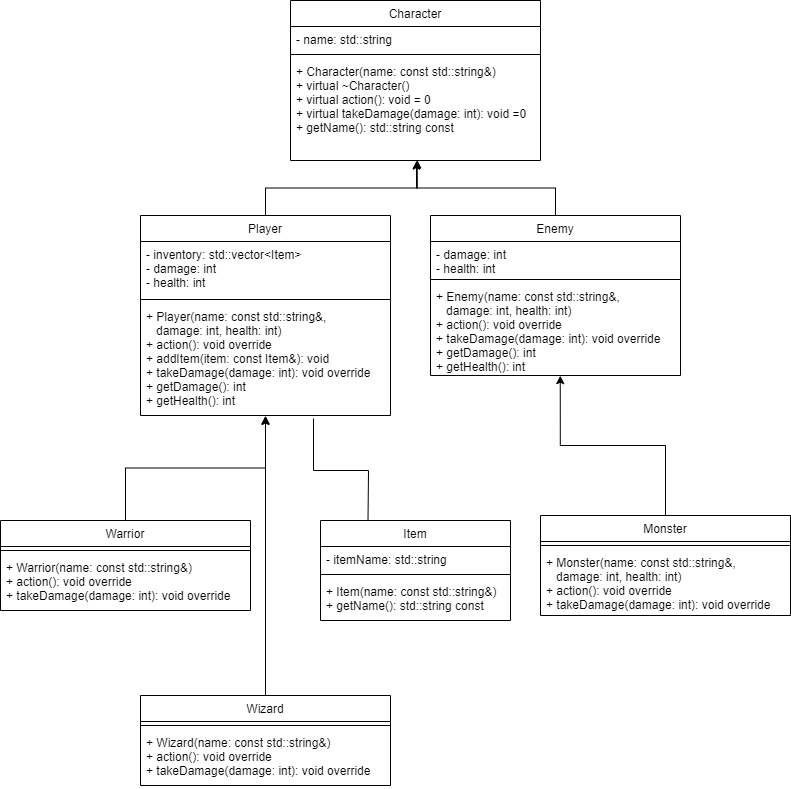

The diagram above was exported from draw.io. Its source (the exported page's mxGraphModel, read from the mxfile embedded in the PNG):
<mxGraphModel dx="1877" dy="565" grid="1" gridSize="10" guides="1" tooltips="1" connect="1" arrows="1" fold="1" page="1" pageScale="1" pageWidth="827" pageHeight="1169" math="0" shadow="0">
  <root>
    <mxCell id="WIyWlLk6GJQsqaUBKTNV-0" />
    <mxCell id="WIyWlLk6GJQsqaUBKTNV-1" parent="WIyWlLk6GJQsqaUBKTNV-0" />
    <mxCell id="Qo61b1mv5XPl-_60b-Pm-12" value="Character" style="swimlane;fontStyle=0;align=center;verticalAlign=top;childLayout=stackLayout;horizontal=1;startSize=26;horizontalStack=0;resizeParent=1;resizeLast=0;collapsible=1;marginBottom=0;rounded=0;shadow=0;strokeWidth=1;" parent="WIyWlLk6GJQsqaUBKTNV-1" vertex="1">
      <mxGeometry x="-518" y="150" width="250" height="160" as="geometry">
        <mxRectangle x="340" y="380" width="170" height="26" as="alternateBounds" />
      </mxGeometry>
    </mxCell>
    <mxCell id="Qo61b1mv5XPl-_60b-Pm-13" value="- name: std::string " style="text;align=left;verticalAlign=top;spacingLeft=4;spacingRight=4;overflow=hidden;rotatable=0;points=[[0,0.5],[1,0.5]];portConstraint=eastwest;" parent="Qo61b1mv5XPl-_60b-Pm-12" vertex="1">
      <mxGeometry y="26" width="250" height="24" as="geometry" />
    </mxCell>
    <mxCell id="Qo61b1mv5XPl-_60b-Pm-14" value="" style="line;html=1;strokeWidth=1;align=left;verticalAlign=middle;spacingTop=-1;spacingLeft=3;spacingRight=3;rotatable=0;labelPosition=right;points=[];portConstraint=eastwest;" parent="Qo61b1mv5XPl-_60b-Pm-12" vertex="1">
      <mxGeometry y="50" width="250" height="8" as="geometry" />
    </mxCell>
    <mxCell id="Qo61b1mv5XPl-_60b-Pm-15" value="+ Character(name: const std::string&amp;) &#10;+ virtual ~Character() &#10;+ virtual action(): void = 0 &#10;+ virtual takeDamage(damage: int): void =0&#10;+ getName(): std::string const   " style="text;align=left;verticalAlign=top;spacingLeft=4;spacingRight=4;overflow=hidden;rotatable=0;points=[[0,0.5],[1,0.5]];portConstraint=eastwest;" parent="Qo61b1mv5XPl-_60b-Pm-12" vertex="1">
      <mxGeometry y="58" width="250" height="102" as="geometry" />
    </mxCell>
    <mxCell id="Qo61b1mv5XPl-_60b-Pm-37" value="Player" style="swimlane;fontStyle=0;align=center;verticalAlign=top;childLayout=stackLayout;horizontal=1;startSize=26;horizontalStack=0;resizeParent=1;resizeLast=0;collapsible=1;marginBottom=0;rounded=0;shadow=0;strokeWidth=1;" parent="WIyWlLk6GJQsqaUBKTNV-1" vertex="1">
      <mxGeometry x="-668" y="365" width="250" height="200" as="geometry">
        <mxRectangle x="340" y="380" width="170" height="26" as="alternateBounds" />
      </mxGeometry>
    </mxCell>
    <mxCell id="Qo61b1mv5XPl-_60b-Pm-38" value="- inventory: std::vector&lt;Item&gt; &#10;- damage: int &#10;- health: int " style="text;align=left;verticalAlign=top;spacingLeft=4;spacingRight=4;overflow=hidden;rotatable=0;points=[[0,0.5],[1,0.5]];portConstraint=eastwest;" parent="Qo61b1mv5XPl-_60b-Pm-37" vertex="1">
      <mxGeometry y="26" width="250" height="54" as="geometry" />
    </mxCell>
    <mxCell id="Qo61b1mv5XPl-_60b-Pm-39" value="" style="line;html=1;strokeWidth=1;align=left;verticalAlign=middle;spacingTop=-1;spacingLeft=3;spacingRight=3;rotatable=0;labelPosition=right;points=[];portConstraint=eastwest;" parent="Qo61b1mv5XPl-_60b-Pm-37" vertex="1">
      <mxGeometry y="80" width="250" height="8" as="geometry" />
    </mxCell>
    <mxCell id="Qo61b1mv5XPl-_60b-Pm-40" value="+ Player(name: const std::string&amp;, &#10;   damage: int, health: int) &#10;+ action(): void override &#10;+ addItem(item: const Item&amp;): void &#10;+ takeDamage(damage: int): void override &#10;+ getDamage(): int &#10;+ getHealth(): int " style="text;align=left;verticalAlign=top;spacingLeft=4;spacingRight=4;overflow=hidden;rotatable=0;points=[[0,0.5],[1,0.5]];portConstraint=eastwest;" parent="Qo61b1mv5XPl-_60b-Pm-37" vertex="1">
      <mxGeometry y="88" width="250" height="112" as="geometry" />
    </mxCell>
    <mxCell id="Qo61b1mv5XPl-_60b-Pm-81" style="edgeStyle=orthogonalEdgeStyle;rounded=0;orthogonalLoop=1;jettySize=auto;html=1;exitX=0.5;exitY=0;exitDx=0;exitDy=0;entryX=0.504;entryY=1.006;entryDx=0;entryDy=0;entryPerimeter=0;" parent="WIyWlLk6GJQsqaUBKTNV-1" source="Qo61b1mv5XPl-_60b-Pm-59" target="Qo61b1mv5XPl-_60b-Pm-15" edge="1">
      <mxGeometry relative="1" as="geometry">
        <mxPoint x="-388" y="315" as="targetPoint" />
      </mxGeometry>
    </mxCell>
    <mxCell id="Qo61b1mv5XPl-_60b-Pm-59" value="Enemy" style="swimlane;fontStyle=0;align=center;verticalAlign=top;childLayout=stackLayout;horizontal=1;startSize=26;horizontalStack=0;resizeParent=1;resizeLast=0;collapsible=1;marginBottom=0;rounded=0;shadow=0;strokeWidth=1;" parent="WIyWlLk6GJQsqaUBKTNV-1" vertex="1">
      <mxGeometry x="-378" y="365" width="250" height="160" as="geometry">
        <mxRectangle x="340" y="380" width="170" height="26" as="alternateBounds" />
      </mxGeometry>
    </mxCell>
    <mxCell id="Qo61b1mv5XPl-_60b-Pm-60" value="- damage: int &#10;- health: int " style="text;align=left;verticalAlign=top;spacingLeft=4;spacingRight=4;overflow=hidden;rotatable=0;points=[[0,0.5],[1,0.5]];portConstraint=eastwest;" parent="Qo61b1mv5XPl-_60b-Pm-59" vertex="1">
      <mxGeometry y="26" width="250" height="34" as="geometry" />
    </mxCell>
    <mxCell id="Qo61b1mv5XPl-_60b-Pm-61" value="" style="line;html=1;strokeWidth=1;align=left;verticalAlign=middle;spacingTop=-1;spacingLeft=3;spacingRight=3;rotatable=0;labelPosition=right;points=[];portConstraint=eastwest;" parent="Qo61b1mv5XPl-_60b-Pm-59" vertex="1">
      <mxGeometry y="60" width="250" height="8" as="geometry" />
    </mxCell>
    <mxCell id="Qo61b1mv5XPl-_60b-Pm-62" value="+ Enemy(name: const std::string&amp;, &#10;   damage: int, health: int) &#10;+ action(): void override &#10;+ takeDamage(damage: int): void override &#10;+ getDamage(): int &#10;+ getHealth(): int   " style="text;align=left;verticalAlign=top;spacingLeft=4;spacingRight=4;overflow=hidden;rotatable=0;points=[[0,0.5],[1,0.5]];portConstraint=eastwest;" parent="Qo61b1mv5XPl-_60b-Pm-59" vertex="1">
      <mxGeometry y="68" width="250" height="92" as="geometry" />
    </mxCell>
    <mxCell id="Qo61b1mv5XPl-_60b-Pm-63" value="Warrior" style="swimlane;fontStyle=0;align=center;verticalAlign=top;childLayout=stackLayout;horizontal=1;startSize=26;horizontalStack=0;resizeParent=1;resizeLast=0;collapsible=1;marginBottom=0;rounded=0;shadow=0;strokeWidth=1;" parent="WIyWlLk6GJQsqaUBKTNV-1" vertex="1">
      <mxGeometry x="-808" y="670" width="250" height="90" as="geometry">
        <mxRectangle x="340" y="380" width="170" height="26" as="alternateBounds" />
      </mxGeometry>
    </mxCell>
    <mxCell id="Qo61b1mv5XPl-_60b-Pm-65" value="" style="line;html=1;strokeWidth=1;align=left;verticalAlign=middle;spacingTop=-1;spacingLeft=3;spacingRight=3;rotatable=0;labelPosition=right;points=[];portConstraint=eastwest;" parent="Qo61b1mv5XPl-_60b-Pm-63" vertex="1">
      <mxGeometry y="26" width="250" height="8" as="geometry" />
    </mxCell>
    <mxCell id="Qo61b1mv5XPl-_60b-Pm-66" value="+ Warrior(name: const std::string&amp;) &#10;+ action(): void override &#10;+ takeDamage(damage: int): void override" style="text;align=left;verticalAlign=top;spacingLeft=4;spacingRight=4;overflow=hidden;rotatable=0;points=[[0,0.5],[1,0.5]];portConstraint=eastwest;" parent="Qo61b1mv5XPl-_60b-Pm-63" vertex="1">
      <mxGeometry y="34" width="250" height="56" as="geometry" />
    </mxCell>
    <mxCell id="Qo61b1mv5XPl-_60b-Pm-79" style="edgeStyle=orthogonalEdgeStyle;rounded=0;orthogonalLoop=1;jettySize=auto;html=1;exitX=0.5;exitY=0;exitDx=0;exitDy=0;entryX=0.5;entryY=1.002;entryDx=0;entryDy=0;entryPerimeter=0;" parent="WIyWlLk6GJQsqaUBKTNV-1" source="Qo61b1mv5XPl-_60b-Pm-67" target="Qo61b1mv5XPl-_60b-Pm-40" edge="1">
      <mxGeometry relative="1" as="geometry">
        <mxPoint x="-543" y="575" as="targetPoint" />
      </mxGeometry>
    </mxCell>
    <mxCell id="Qo61b1mv5XPl-_60b-Pm-67" value="Wizard" style="swimlane;fontStyle=0;align=center;verticalAlign=top;childLayout=stackLayout;horizontal=1;startSize=26;horizontalStack=0;resizeParent=1;resizeLast=0;collapsible=1;marginBottom=0;rounded=0;shadow=0;strokeWidth=1;" parent="WIyWlLk6GJQsqaUBKTNV-1" vertex="1">
      <mxGeometry x="-668" y="845" width="250" height="90" as="geometry">
        <mxRectangle x="340" y="380" width="170" height="26" as="alternateBounds" />
      </mxGeometry>
    </mxCell>
    <mxCell id="Qo61b1mv5XPl-_60b-Pm-68" value="" style="line;html=1;strokeWidth=1;align=left;verticalAlign=middle;spacingTop=-1;spacingLeft=3;spacingRight=3;rotatable=0;labelPosition=right;points=[];portConstraint=eastwest;" parent="Qo61b1mv5XPl-_60b-Pm-67" vertex="1">
      <mxGeometry y="26" width="250" height="8" as="geometry" />
    </mxCell>
    <mxCell id="Qo61b1mv5XPl-_60b-Pm-69" value="+ Wizard(name: const std::string&amp;) &#10;+ action(): void override &#10;+ takeDamage(damage: int): void override" style="text;align=left;verticalAlign=top;spacingLeft=4;spacingRight=4;overflow=hidden;rotatable=0;points=[[0,0.5],[1,0.5]];portConstraint=eastwest;" parent="Qo61b1mv5XPl-_60b-Pm-67" vertex="1">
      <mxGeometry y="34" width="250" height="56" as="geometry" />
    </mxCell>
    <mxCell id="Qo61b1mv5XPl-_60b-Pm-82" style="edgeStyle=orthogonalEdgeStyle;rounded=0;orthogonalLoop=1;jettySize=auto;html=1;exitX=0.5;exitY=0;exitDx=0;exitDy=0;entryX=0.519;entryY=1.002;entryDx=0;entryDy=0;entryPerimeter=0;" parent="WIyWlLk6GJQsqaUBKTNV-1" source="Qo61b1mv5XPl-_60b-Pm-70" target="Qo61b1mv5XPl-_60b-Pm-62" edge="1">
      <mxGeometry relative="1" as="geometry">
        <mxPoint x="-248" y="544.9999999999998" as="targetPoint" />
      </mxGeometry>
    </mxCell>
    <mxCell id="Qo61b1mv5XPl-_60b-Pm-70" value="Monster" style="swimlane;fontStyle=0;align=center;verticalAlign=top;childLayout=stackLayout;horizontal=1;startSize=26;horizontalStack=0;resizeParent=1;resizeLast=0;collapsible=1;marginBottom=0;rounded=0;shadow=0;strokeWidth=1;" parent="WIyWlLk6GJQsqaUBKTNV-1" vertex="1">
      <mxGeometry x="-268" y="665" width="250" height="100" as="geometry">
        <mxRectangle x="340" y="380" width="170" height="26" as="alternateBounds" />
      </mxGeometry>
    </mxCell>
    <mxCell id="Qo61b1mv5XPl-_60b-Pm-71" value="" style="line;html=1;strokeWidth=1;align=left;verticalAlign=middle;spacingTop=-1;spacingLeft=3;spacingRight=3;rotatable=0;labelPosition=right;points=[];portConstraint=eastwest;" parent="Qo61b1mv5XPl-_60b-Pm-70" vertex="1">
      <mxGeometry y="26" width="250" height="8" as="geometry" />
    </mxCell>
    <mxCell id="Qo61b1mv5XPl-_60b-Pm-72" value="+ Monster(name: const std::string&amp;, &#10;   damage: int, health: int) &#10;+ action(): void override &#10;+ takeDamage(damage: int): void override" style="text;align=left;verticalAlign=top;spacingLeft=4;spacingRight=4;overflow=hidden;rotatable=0;points=[[0,0.5],[1,0.5]];portConstraint=eastwest;" parent="Qo61b1mv5XPl-_60b-Pm-70" vertex="1">
      <mxGeometry y="34" width="250" height="66" as="geometry" />
    </mxCell>
    <mxCell id="Qo61b1mv5XPl-_60b-Pm-73" value="Item" style="swimlane;fontStyle=0;align=center;verticalAlign=top;childLayout=stackLayout;horizontal=1;startSize=26;horizontalStack=0;resizeParent=1;resizeLast=0;collapsible=1;marginBottom=0;rounded=0;shadow=0;strokeWidth=1;" parent="WIyWlLk6GJQsqaUBKTNV-1" vertex="1">
      <mxGeometry x="-488" y="670" width="190" height="100" as="geometry">
        <mxRectangle x="340" y="380" width="170" height="26" as="alternateBounds" />
      </mxGeometry>
    </mxCell>
    <mxCell id="Qo61b1mv5XPl-_60b-Pm-74" value="- itemName: std::string " style="text;align=left;verticalAlign=top;spacingLeft=4;spacingRight=4;overflow=hidden;rotatable=0;points=[[0,0.5],[1,0.5]];portConstraint=eastwest;" parent="Qo61b1mv5XPl-_60b-Pm-73" vertex="1">
      <mxGeometry y="26" width="190" height="24" as="geometry" />
    </mxCell>
    <mxCell id="Qo61b1mv5XPl-_60b-Pm-75" value="" style="line;html=1;strokeWidth=1;align=left;verticalAlign=middle;spacingTop=-1;spacingLeft=3;spacingRight=3;rotatable=0;labelPosition=right;points=[];portConstraint=eastwest;" parent="Qo61b1mv5XPl-_60b-Pm-73" vertex="1">
      <mxGeometry y="50" width="190" height="8" as="geometry" />
    </mxCell>
    <mxCell id="Qo61b1mv5XPl-_60b-Pm-76" value="+ Item(name: const std::string&amp;) &#10;+ getName(): std::string const " style="text;align=left;verticalAlign=top;spacingLeft=4;spacingRight=4;overflow=hidden;rotatable=0;points=[[0,0.5],[1,0.5]];portConstraint=eastwest;" parent="Qo61b1mv5XPl-_60b-Pm-73" vertex="1">
      <mxGeometry y="58" width="190" height="42" as="geometry" />
    </mxCell>
    <mxCell id="Qo61b1mv5XPl-_60b-Pm-78" style="edgeStyle=orthogonalEdgeStyle;rounded=0;orthogonalLoop=1;jettySize=auto;html=1;exitX=0.5;exitY=0;exitDx=0;exitDy=0;entryX=0.5;entryY=1.009;entryDx=0;entryDy=0;entryPerimeter=0;" parent="WIyWlLk6GJQsqaUBKTNV-1" source="Qo61b1mv5XPl-_60b-Pm-63" target="Qo61b1mv5XPl-_60b-Pm-40" edge="1">
      <mxGeometry relative="1" as="geometry" />
    </mxCell>
    <mxCell id="Qo61b1mv5XPl-_60b-Pm-80" style="edgeStyle=orthogonalEdgeStyle;rounded=0;orthogonalLoop=1;jettySize=auto;html=1;exitX=0.5;exitY=0;exitDx=0;exitDy=0;entryX=0.507;entryY=0.995;entryDx=0;entryDy=0;entryPerimeter=0;" parent="WIyWlLk6GJQsqaUBKTNV-1" source="Qo61b1mv5XPl-_60b-Pm-37" target="Qo61b1mv5XPl-_60b-Pm-15" edge="1">
      <mxGeometry relative="1" as="geometry" />
    </mxCell>
    <mxCell id="Qo61b1mv5XPl-_60b-Pm-88" value="" style="endArrow=none;html=1;rounded=0;exitX=0.25;exitY=0;exitDx=0;exitDy=0;entryX=0.692;entryY=1.027;entryDx=0;entryDy=0;entryPerimeter=0;" parent="WIyWlLk6GJQsqaUBKTNV-1" source="Qo61b1mv5XPl-_60b-Pm-73" target="Qo61b1mv5XPl-_60b-Pm-40" edge="1">
      <mxGeometry width="50" height="50" relative="1" as="geometry">
        <mxPoint x="-420" y="580" as="sourcePoint" />
        <mxPoint x="-370" y="530" as="targetPoint" />
        <Array as="points">
          <mxPoint x="-440" y="620" />
          <mxPoint x="-495" y="620" />
        </Array>
      </mxGeometry>
    </mxCell>
  </root>
</mxGraphModel>